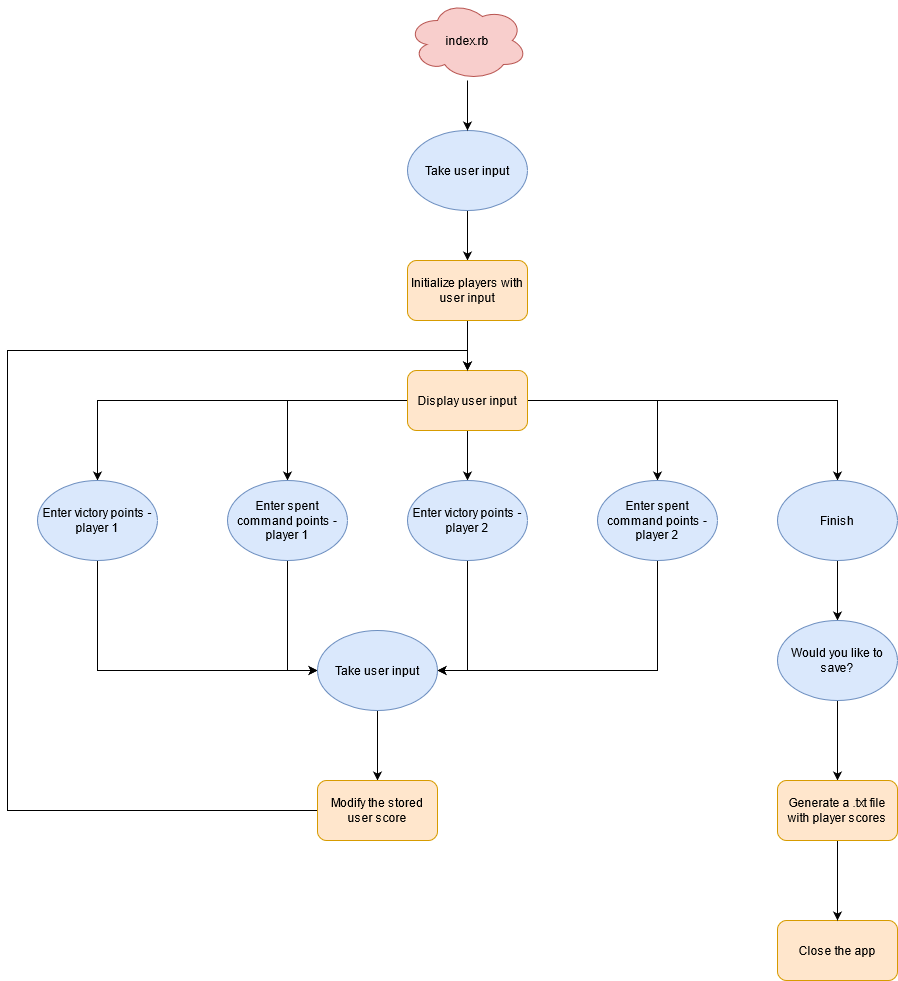

The diagram above was exported from draw.io. Its source (the exported page's mxGraphModel, read from the mxfile embedded in the PNG):
<mxGraphModel dx="1422" dy="780" grid="1" gridSize="10" guides="1" tooltips="1" connect="1" arrows="1" fold="1" page="1" pageScale="1.5" pageWidth="1169" pageHeight="826" background="none" math="0" shadow="0">
  <root>
    <mxCell id="0" style=";html=1;" />
    <mxCell id="1" style=";html=1;" parent="0" />
    <mxCell id="ICMIyGIb13rEiLkzTOwD-10" style="edgeStyle=orthogonalEdgeStyle;rounded=0;orthogonalLoop=1;jettySize=auto;html=1;" parent="1" source="ICMIyGIb13rEiLkzTOwD-2" target="ICMIyGIb13rEiLkzTOwD-7" edge="1">
      <mxGeometry relative="1" as="geometry" />
    </mxCell>
    <mxCell id="ICMIyGIb13rEiLkzTOwD-2" value="&lt;div&gt;Take user input&lt;/div&gt;" style="ellipse;whiteSpace=wrap;html=1;fillColor=#dae8fc;strokeColor=#6c8ebf;" parent="1" vertex="1">
      <mxGeometry x="920" y="270" width="120" height="80" as="geometry" />
    </mxCell>
    <mxCell id="ICMIyGIb13rEiLkzTOwD-6" style="edgeStyle=orthogonalEdgeStyle;rounded=0;orthogonalLoop=1;jettySize=auto;html=1;entryX=0.5;entryY=0;entryDx=0;entryDy=0;" parent="1" source="ICMIyGIb13rEiLkzTOwD-5" target="ICMIyGIb13rEiLkzTOwD-2" edge="1">
      <mxGeometry relative="1" as="geometry" />
    </mxCell>
    <mxCell id="ICMIyGIb13rEiLkzTOwD-5" value="&lt;div&gt;index.rb&lt;/div&gt;" style="ellipse;shape=cloud;whiteSpace=wrap;html=1;fillColor=#f8cecc;strokeColor=#b85450;" parent="1" vertex="1">
      <mxGeometry x="920" y="140" width="120" height="80" as="geometry" />
    </mxCell>
    <mxCell id="ICMIyGIb13rEiLkzTOwD-12" style="edgeStyle=orthogonalEdgeStyle;rounded=0;orthogonalLoop=1;jettySize=auto;html=1;entryX=0.5;entryY=0;entryDx=0;entryDy=0;" parent="1" source="ICMIyGIb13rEiLkzTOwD-7" target="ICMIyGIb13rEiLkzTOwD-11" edge="1">
      <mxGeometry relative="1" as="geometry" />
    </mxCell>
    <mxCell id="ICMIyGIb13rEiLkzTOwD-7" value="Initialize players with user input" style="rounded=1;whiteSpace=wrap;html=1;fillColor=#ffe6cc;strokeColor=#d79b00;" parent="1" vertex="1">
      <mxGeometry x="920" y="400" width="120" height="60" as="geometry" />
    </mxCell>
    <mxCell id="ICMIyGIb13rEiLkzTOwD-18" style="edgeStyle=orthogonalEdgeStyle;rounded=0;orthogonalLoop=1;jettySize=auto;html=1;entryX=0.5;entryY=0;entryDx=0;entryDy=0;" parent="1" source="ICMIyGIb13rEiLkzTOwD-11" target="ICMIyGIb13rEiLkzTOwD-15" edge="1">
      <mxGeometry relative="1" as="geometry" />
    </mxCell>
    <mxCell id="ICMIyGIb13rEiLkzTOwD-21" style="edgeStyle=orthogonalEdgeStyle;rounded=0;orthogonalLoop=1;jettySize=auto;html=1;entryX=0.5;entryY=0;entryDx=0;entryDy=0;" parent="1" source="ICMIyGIb13rEiLkzTOwD-11" target="ICMIyGIb13rEiLkzTOwD-13" edge="1">
      <mxGeometry relative="1" as="geometry" />
    </mxCell>
    <mxCell id="ICMIyGIb13rEiLkzTOwD-22" style="edgeStyle=orthogonalEdgeStyle;rounded=0;orthogonalLoop=1;jettySize=auto;html=1;entryX=0.5;entryY=0;entryDx=0;entryDy=0;" parent="1" source="ICMIyGIb13rEiLkzTOwD-11" target="ICMIyGIb13rEiLkzTOwD-14" edge="1">
      <mxGeometry relative="1" as="geometry" />
    </mxCell>
    <mxCell id="ICMIyGIb13rEiLkzTOwD-23" style="edgeStyle=orthogonalEdgeStyle;rounded=0;orthogonalLoop=1;jettySize=auto;html=1;entryX=0.5;entryY=0;entryDx=0;entryDy=0;" parent="1" source="ICMIyGIb13rEiLkzTOwD-11" target="ICMIyGIb13rEiLkzTOwD-16" edge="1">
      <mxGeometry relative="1" as="geometry" />
    </mxCell>
    <mxCell id="ICMIyGIb13rEiLkzTOwD-24" style="edgeStyle=orthogonalEdgeStyle;rounded=0;orthogonalLoop=1;jettySize=auto;html=1;" parent="1" source="ICMIyGIb13rEiLkzTOwD-11" target="ICMIyGIb13rEiLkzTOwD-17" edge="1">
      <mxGeometry relative="1" as="geometry" />
    </mxCell>
    <mxCell id="ICMIyGIb13rEiLkzTOwD-11" value="&lt;div&gt;Display user input&lt;/div&gt;" style="rounded=1;whiteSpace=wrap;html=1;fillColor=#ffe6cc;strokeColor=#d79b00;" parent="1" vertex="1">
      <mxGeometry x="920" y="510" width="120" height="60" as="geometry" />
    </mxCell>
    <mxCell id="ICMIyGIb13rEiLkzTOwD-26" style="edgeStyle=orthogonalEdgeStyle;rounded=0;orthogonalLoop=1;jettySize=auto;html=1;entryX=0;entryY=0.5;entryDx=0;entryDy=0;" parent="1" source="ICMIyGIb13rEiLkzTOwD-13" target="ICMIyGIb13rEiLkzTOwD-25" edge="1">
      <mxGeometry relative="1" as="geometry">
        <Array as="points">
          <mxPoint x="610" y="810" />
        </Array>
      </mxGeometry>
    </mxCell>
    <mxCell id="ICMIyGIb13rEiLkzTOwD-13" value="Enter victory points - player 1" style="ellipse;whiteSpace=wrap;html=1;fillColor=#dae8fc;strokeColor=#6c8ebf;" parent="1" vertex="1">
      <mxGeometry x="550" y="620" width="120" height="80" as="geometry" />
    </mxCell>
    <mxCell id="ICMIyGIb13rEiLkzTOwD-27" style="edgeStyle=orthogonalEdgeStyle;rounded=0;orthogonalLoop=1;jettySize=auto;html=1;entryX=0;entryY=0.5;entryDx=0;entryDy=0;" parent="1" source="ICMIyGIb13rEiLkzTOwD-14" target="ICMIyGIb13rEiLkzTOwD-25" edge="1">
      <mxGeometry relative="1" as="geometry" />
    </mxCell>
    <mxCell id="ICMIyGIb13rEiLkzTOwD-14" value="Enter spent command points - player 1" style="ellipse;whiteSpace=wrap;html=1;fillColor=#dae8fc;strokeColor=#6c8ebf;" parent="1" vertex="1">
      <mxGeometry x="740" y="620" width="120" height="80" as="geometry" />
    </mxCell>
    <mxCell id="ICMIyGIb13rEiLkzTOwD-28" style="edgeStyle=orthogonalEdgeStyle;rounded=0;orthogonalLoop=1;jettySize=auto;html=1;entryX=1;entryY=0.5;entryDx=0;entryDy=0;" parent="1" source="ICMIyGIb13rEiLkzTOwD-15" target="ICMIyGIb13rEiLkzTOwD-25" edge="1">
      <mxGeometry relative="1" as="geometry" />
    </mxCell>
    <mxCell id="ICMIyGIb13rEiLkzTOwD-15" value="Enter victory points - player 2" style="ellipse;whiteSpace=wrap;html=1;fillColor=#dae8fc;strokeColor=#6c8ebf;" parent="1" vertex="1">
      <mxGeometry x="920" y="620" width="120" height="80" as="geometry" />
    </mxCell>
    <mxCell id="ICMIyGIb13rEiLkzTOwD-29" style="edgeStyle=orthogonalEdgeStyle;rounded=0;orthogonalLoop=1;jettySize=auto;html=1;entryX=1;entryY=0.5;entryDx=0;entryDy=0;" parent="1" source="ICMIyGIb13rEiLkzTOwD-16" target="ICMIyGIb13rEiLkzTOwD-25" edge="1">
      <mxGeometry relative="1" as="geometry">
        <Array as="points">
          <mxPoint x="1170" y="810" />
        </Array>
      </mxGeometry>
    </mxCell>
    <mxCell id="ICMIyGIb13rEiLkzTOwD-16" value="Enter spent command points - player 2" style="ellipse;whiteSpace=wrap;html=1;fillColor=#dae8fc;strokeColor=#6c8ebf;" parent="1" vertex="1">
      <mxGeometry x="1110" y="620" width="120" height="80" as="geometry" />
    </mxCell>
    <mxCell id="ICMIyGIb13rEiLkzTOwD-36" style="edgeStyle=orthogonalEdgeStyle;rounded=0;orthogonalLoop=1;jettySize=auto;html=1;entryX=0.5;entryY=0;entryDx=0;entryDy=0;" parent="1" source="ICMIyGIb13rEiLkzTOwD-17" target="ICMIyGIb13rEiLkzTOwD-35" edge="1">
      <mxGeometry relative="1" as="geometry" />
    </mxCell>
    <mxCell id="ICMIyGIb13rEiLkzTOwD-17" value="&lt;div&gt;Finish&lt;/div&gt;" style="ellipse;whiteSpace=wrap;html=1;fillColor=#dae8fc;strokeColor=#6c8ebf;" parent="1" vertex="1">
      <mxGeometry x="1290" y="620" width="120" height="80" as="geometry" />
    </mxCell>
    <mxCell id="ICMIyGIb13rEiLkzTOwD-31" style="edgeStyle=orthogonalEdgeStyle;rounded=0;orthogonalLoop=1;jettySize=auto;html=1;entryX=0.5;entryY=0;entryDx=0;entryDy=0;" parent="1" source="ICMIyGIb13rEiLkzTOwD-25" target="ICMIyGIb13rEiLkzTOwD-30" edge="1">
      <mxGeometry relative="1" as="geometry" />
    </mxCell>
    <mxCell id="ICMIyGIb13rEiLkzTOwD-25" value="&lt;div&gt;Take user input&lt;/div&gt;" style="ellipse;whiteSpace=wrap;html=1;fillColor=#dae8fc;strokeColor=#6c8ebf;" parent="1" vertex="1">
      <mxGeometry x="830" y="770" width="120" height="80" as="geometry" />
    </mxCell>
    <mxCell id="ICMIyGIb13rEiLkzTOwD-32" style="edgeStyle=orthogonalEdgeStyle;rounded=0;orthogonalLoop=1;jettySize=auto;html=1;entryX=0.5;entryY=0;entryDx=0;entryDy=0;" parent="1" source="ICMIyGIb13rEiLkzTOwD-30" target="ICMIyGIb13rEiLkzTOwD-11" edge="1">
      <mxGeometry relative="1" as="geometry">
        <Array as="points">
          <mxPoint x="520" y="950" />
          <mxPoint x="520" y="490" />
          <mxPoint x="980" y="490" />
        </Array>
      </mxGeometry>
    </mxCell>
    <mxCell id="ICMIyGIb13rEiLkzTOwD-30" value="Modify the stored user score" style="rounded=1;whiteSpace=wrap;html=1;fillColor=#ffe6cc;strokeColor=#d79b00;" parent="1" vertex="1">
      <mxGeometry x="830" y="920" width="120" height="60" as="geometry" />
    </mxCell>
    <mxCell id="ICMIyGIb13rEiLkzTOwD-33" value="&lt;div&gt;Close the app&lt;/div&gt;" style="rounded=1;whiteSpace=wrap;html=1;fillColor=#ffe6cc;strokeColor=#d79b00;" parent="1" vertex="1">
      <mxGeometry x="1290" y="1060" width="120" height="60" as="geometry" />
    </mxCell>
    <mxCell id="ICMIyGIb13rEiLkzTOwD-38" style="edgeStyle=orthogonalEdgeStyle;rounded=0;orthogonalLoop=1;jettySize=auto;html=1;entryX=0.5;entryY=0;entryDx=0;entryDy=0;" parent="1" source="ICMIyGIb13rEiLkzTOwD-35" target="ICMIyGIb13rEiLkzTOwD-37" edge="1">
      <mxGeometry relative="1" as="geometry" />
    </mxCell>
    <mxCell id="ICMIyGIb13rEiLkzTOwD-35" value="Would you like to save?" style="ellipse;whiteSpace=wrap;html=1;fillColor=#dae8fc;strokeColor=#6c8ebf;" parent="1" vertex="1">
      <mxGeometry x="1290" y="760" width="120" height="80" as="geometry" />
    </mxCell>
    <mxCell id="ICMIyGIb13rEiLkzTOwD-39" style="edgeStyle=orthogonalEdgeStyle;rounded=0;orthogonalLoop=1;jettySize=auto;html=1;entryX=0.5;entryY=0;entryDx=0;entryDy=0;" parent="1" source="ICMIyGIb13rEiLkzTOwD-37" target="ICMIyGIb13rEiLkzTOwD-33" edge="1">
      <mxGeometry relative="1" as="geometry" />
    </mxCell>
    <mxCell id="ICMIyGIb13rEiLkzTOwD-37" value="&lt;div&gt;Generate a .txt file with player scores&lt;/div&gt;" style="rounded=1;whiteSpace=wrap;html=1;fillColor=#ffe6cc;strokeColor=#d79b00;" parent="1" vertex="1">
      <mxGeometry x="1290" y="920" width="120" height="60" as="geometry" />
    </mxCell>
  </root>
</mxGraphModel>